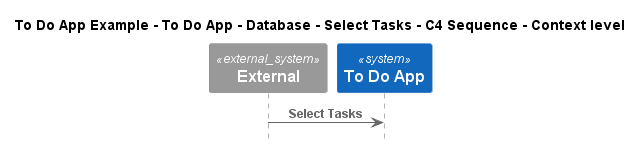

The diagram above was rendered by PlantUML. Its source (embedded in the PNG):
@startuml
!include ..\..\..\..\..\..\..\.c4s\C4_Sequence.puml

title To Do App Example - To Do App - Database - Select Tasks - C4 Sequence - Context level

System_Ext(C4InterFlow.SoftwareSystems.ExternalSystem, "External", "")
System(ToDoAppExample.SoftwareSystems.ToDoApp, "To Do App", "")

Rel(C4InterFlow.SoftwareSystems.ExternalSystem, ToDoAppExample.SoftwareSystems.ToDoApp, "Select Tasks")


@enduml